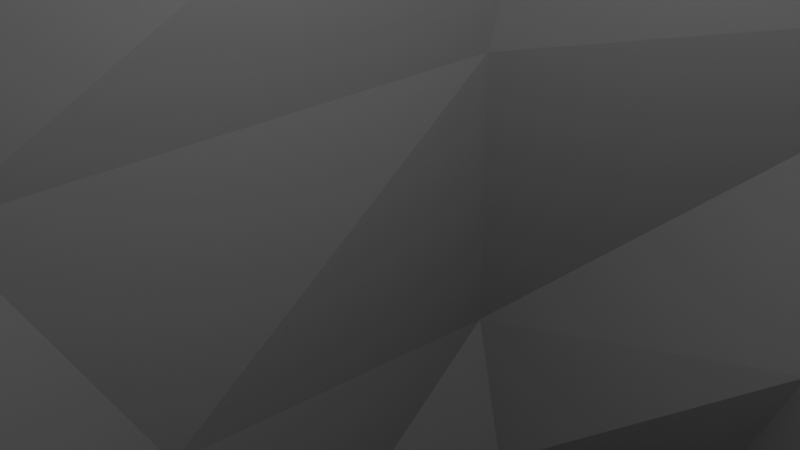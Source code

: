 # Source: Grey_Rock_4.blend  (saved by Blender 2.81.16; exported with 4.5.12 LTS)
import bpy
from mathutils import Matrix  # noqa: F401  (used for matrix-valued properties, if any)

bpy.ops.wm.read_factory_settings(use_empty=True)
scene = bpy.context.scene
scene.name = 'Scene'

# ---- collections
col_collection = bpy.data.collections.new('Collection'); scene.collection.children.link(col_collection)

# ---- materials (node trees are filled in below, after node groups)
mat_material = bpy.data.materials.new('Material')
mat_material.alpha_threshold = 0.0
mat_material.use_transparent_shadow = False
mat_material.diffuse_color = (0.287, 0.287, 0.287, 1.0)
mat_material.line_color = (0.0, 0.0, 0.0, 1.0)

# ---- material node trees

# ---- world
world_world = bpy.data.worlds.new('World'); scene.world = world_world
world_world.use_nodes = True; world_world.node_tree.nodes.clear()
_N = world_world.node_tree.nodes; _L = world_world.node_tree.links
n0 = _N.new('ShaderNodeOutputWorld'); n0.name = 'World Output'; n0.location = (300, 300)
n1 = _N.new('ShaderNodeBackground'); n1.name = 'Background'; n1.location = (10, 300)
n1.inputs[0].default_value = (0.05088, 0.05088, 0.05088, 1.0)
_L.new(n1.outputs[0], n0.inputs[0])
n0.is_active_output = True
world_world.color = (0.05088, 0.05088, 0.05088)
world_world.use_sun_shadow = False
world_world.sun_shadow_jitter_overblur = 0.0

# ---- cameras
cam_camera = bpy.data.cameras.new('Camera')
cam_camera.clip_end = 100.0
cam_camera.ortho_scale = 7.314

# ---- lights
light_light = bpy.data.lights.new('Light', 'POINT')
light_light.transmission_factor = 0.0
light_light.energy = 1000.0
light_light.shadow_soft_size = 0.1
light_light.shadow_maximum_resolution = 0.006
light_light.use_absolute_resolution = True

# ---- meshes
me_cube = bpy.data.meshes.new('Cube')
me_cube.from_pydata([(3.896, 4.013, 5.984), (1.568, 3.295, -5.454), (4.387, -5.392, 6.773), (1.635, -2.111, -5.878), (-0.8163, 3.709, 5.704), (-2.833, 4.458, -6.017), (-4.891, -6.7, 6.534), (-2.529, -1.521, -6.163), (-1.053, 6.008, -7.08), (-0.1746, -6.115, 6.616), (-0.5983, -2.038, -6.538), (2.116, 6.912, 7.618), (5.822, 3.99, 0.5339), (-4.438, -8.55, -1.52), (5.675, -8.504, -0.9779), (-2.771, 3.873, -0.3678), (1.579, 7.476, 0.3046), (-0.3053, -11.44, -1.932), (-3.612, 2.248, -6.535), (3.572, -0.7194, 5.675), (-2.16, -1.2, 5.439), (1.774, 0.5444, -5.581), (-0.8858, 1.662, -6.671), (0.8407, -0.2468, 6.358), (5.296, -1.604, -0.1022), (-3.721, -1.68, -0.8286), (-6.544, -10.06, 3.261), (5.448, 4.932, 4.114), (5.63, -8.939, 3.851), (-1.914, 4.115, 3.383), (1.965, 7.255, 4.284), (-0.9498, -13.05, 2.48), (5.018, -1.526, 3.419), (-3.637, -2.079, 2.866), (3.657, 3.173, -3.284), (3.25, -4.181, -3.704), (-3.446, 4.657, -4.226), (0.3359, 5.854, -3.799), (-0.1404, -5.589, -4.358), (-2.814, -4.044, -4.229), (-3.555, 0.1515, -4.114), (4.261, -0.5379, -3.433)], [], [(23, 20, 6, 9), (31, 9, 6, 26), (33, 20, 4, 29), (22, 21, 3, 10), (32, 19, 2, 28), (30, 11, 0, 27), (29, 4, 11, 30), (18, 22, 10, 7), (28, 2, 9, 31), (19, 23, 9, 2), (35, 14, 17, 38), (36, 15, 16, 37), (37, 16, 12, 34), (41, 24, 14, 35), (40, 25, 15, 36), (38, 17, 13, 39), (39, 13, 25, 40), (34, 12, 24, 41), (0, 11, 23, 19), (5, 8, 22, 18), (27, 0, 19, 32), (8, 1, 21, 22), (26, 6, 20, 33), (11, 4, 20, 23), (13, 26, 33, 25), (12, 27, 32, 24), (14, 28, 31, 17), (15, 29, 30, 16), (16, 30, 27, 12), (24, 32, 28, 14), (25, 33, 29, 15), (17, 31, 26, 13), (1, 34, 41, 21), (7, 39, 40, 18), (10, 38, 39, 7), (18, 40, 36, 5), (21, 41, 35, 3), (8, 37, 34, 1), (5, 36, 37, 8), (3, 35, 38, 10)])
_uv = me_cube.uv_layers.new(name='UVMap')
_uv.uv.foreach_set('vector', [0.75, 0.625, 0.875, 0.625, 0.875, 0.75, 0.75, 0.75, 0.5625, 0.875, 0.625, 0.875, 0.625, 1.0, 0.5625, 1.0, 0.5625, 0.125, 0.625, 0.125, 0.625, 0.25, 0.5625, 0.25, 0.25, 0.625, 0.375, 0.625, 0.375, 0.75, 0.25, 0.75, 0.5625, 0.625, 0.625, 0.625, 0.625, 0.75, 0.5625, 0.75, 0.5625, 0.375, 0.625, 0.375, 0.625, 0.5, 0.5625, 0.5, 0.5625, 0.25, 0.625, 0.25, 0.625, 0.375, 0.5625, 0.375, 0.125, 0.625, 0.25, 0.625, 0.25, 0.75, 0.125, 0.75, 0.5625, 0.75, 0.625, 0.75, 0.625, 0.875, 0.5625, 0.875, 0.625, 0.625, 0.75, 0.625, 0.75, 0.75, 0.625, 0.75, 0.4375, 0.75, 0.5, 0.75, 0.5, 0.875, 0.4375, 0.875, 0.4375, 0.25, 0.5, 0.25, 0.5, 0.375, 0.4375, 0.375, 0.4375, 0.375, 0.5, 0.375, 0.5, 0.5, 0.4375, 0.5, 0.4375, 0.625, 0.5, 0.625, 0.5, 0.75, 0.4375, 0.75, 0.4375, 0.125, 0.5, 0.125, 0.5, 0.25, 0.4375, 0.25, 0.4375, 0.875, 0.5, 0.875, 0.5, 1.0, 0.4375, 1.0, 0.4375, 0.0, 0.5, 0.0, 0.5, 0.125, 0.4375, 0.125, 0.4375, 0.5, 0.5, 0.5, 0.5, 0.625, 0.4375, 0.625, 0.625, 0.5, 0.75, 0.5, 0.75, 0.625, 0.625, 0.625, 0.125, 0.5, 0.25, 0.5, 0.25, 0.625, 0.125, 0.625, 0.5625, 0.5, 0.625, 0.5, 0.625, 0.625, 0.5625, 0.625, 0.25, 0.5, 0.375, 0.5, 0.375, 0.625, 0.25, 0.625, 0.5625, 0.0, 0.625, 0.0, 0.625, 0.125, 0.5625, 0.125, 0.75, 0.5, 0.875, 0.5, 0.875, 0.625, 0.75, 0.625, 0.5, 0.0, 0.5625, 0.0, 0.5625, 0.125, 0.5, 0.125, 0.5, 0.5, 0.5625, 0.5, 0.5625, 0.625, 0.5, 0.625, 0.5, 0.75, 0.5625, 0.75, 0.5625, 0.875, 0.5, 0.875, 0.5, 0.25, 0.5625, 0.25, 0.5625, 0.375, 0.5, 0.375, 0.5, 0.375, 0.5625, 0.375, 0.5625, 0.5, 0.5, 0.5, 0.5, 0.625, 0.5625, 0.625, 0.5625, 0.75, 0.5, 0.75, 0.5, 0.125, 0.5625, 0.125, 0.5625, 0.25, 0.5, 0.25, 0.5, 0.875, 0.5625, 0.875, 0.5625, 1.0, 0.5, 1.0, 0.375, 0.5, 0.4375, 0.5, 0.4375, 0.625, 0.375, 0.625, 0.375, 0.0, 0.4375, 0.0, 0.4375, 0.125, 0.375, 0.125, 0.375, 0.875, 0.4375, 0.875, 0.4375, 1.0, 0.375, 1.0, 0.375, 0.125, 0.4375, 0.125, 0.4375, 0.25, 0.375, 0.25, 0.375, 0.625, 0.4375, 0.625, 0.4375, 0.75, 0.375, 0.75, 0.375, 0.375, 0.4375, 0.375, 0.4375, 0.5, 0.375, 0.5, 0.375, 0.25, 0.4375, 0.25, 0.4375, 0.375, 0.375, 0.375, 0.375, 0.75, 0.4375, 0.75, 0.4375, 0.875, 0.375, 0.875])
me_cube.materials.append(mat_material)
me_cube.use_remesh_preserve_volume = False
me_cube.use_remesh_preserve_attributes = False
me_cube.use_mirror_vertex_groups = False
me_cube.update()

# ---- objects
ob_cube = bpy.data.objects.new('Cube', me_cube)
ob_light = bpy.data.objects.new('Light', light_light)
ob_camera = bpy.data.objects.new('Camera', cam_camera)

# ---- transforms, parenting, visibility, modifiers, constraints
ob_cube.location = (0.0, 0.0, 0.0)
ob_cube.scale = (1.566, 1.566, 1.566)
ob_cube.lock_rotations_4d = False
ob_cube.empty_display_type = 'ARROWS'
ob_cube.lineart.crease_threshold = 0.0
ob_light.location = (4.076, 1.005, 5.904)
ob_light.rotation_euler = (0.6503, 0.05522, 1.866)
ob_light.lock_rotations_4d = False
ob_light.empty_display_type = 'ARROWS'
ob_light.color = (0.0, 0.0, 0.0, 0.0)
ob_light.lineart.crease_threshold = 0.0
ob_camera.location = (7.359, -6.926, 4.958)
ob_camera.rotation_euler = (1.109, 0.0, 0.8149)
ob_camera.lock_rotations_4d = False
ob_camera.empty_display_type = 'ARROWS'
ob_camera.color = (0.0, 0.0, 0.0, 0.0)
ob_camera.display_type = 'WIRE'
ob_camera.lineart.crease_threshold = 0.0

# ---- collection membership
col_collection.objects.link(ob_cube)
col_collection.objects.link(ob_light)
col_collection.objects.link(ob_camera)

# ---- scene / render settings (as saved in the file)
scene.camera = ob_camera
scene.frame_start = 1; scene.frame_end = 250; scene.frame_set(36)
scene.render.engine = 'BLENDER_EEVEE_NEXT'
scene.cycles.use_denoising = False
scene.cycles.samples = 128
scene.cycles.sampling_pattern = 'TABULATED_SOBOL'
scene.cycles.use_adaptive_sampling = False
scene.cycles.use_light_tree = False
scene.view_settings.view_transform = 'Filmic'
bpy.context.view_layer.update()
